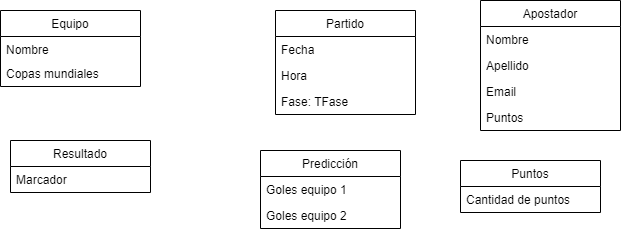

The diagram above was exported from draw.io. Its source (the exported page's mxGraphModel, read from the mxfile embedded in the PNG):
<mxGraphModel dx="1108" dy="450" grid="1" gridSize="10" guides="1" tooltips="1" connect="1" arrows="1" fold="1" page="1" pageScale="1" pageWidth="850" pageHeight="1100" background="none" math="0" shadow="0">
  <root>
    <mxCell id="0" />
    <mxCell id="1" parent="0" />
    <mxCell id="TuIce9CHy4nWhVKxd7uc-8" value="Equipo" style="swimlane;fontStyle=0;childLayout=stackLayout;horizontal=1;startSize=26;fillColor=none;horizontalStack=0;resizeParent=1;resizeParentMax=0;resizeLast=0;collapsible=1;marginBottom=0;" vertex="1" parent="1">
      <mxGeometry x="80" y="40" width="140" height="76" as="geometry" />
    </mxCell>
    <mxCell id="TuIce9CHy4nWhVKxd7uc-9" value="Nombre" style="text;strokeColor=none;fillColor=none;align=left;verticalAlign=top;spacingLeft=4;spacingRight=4;overflow=hidden;rotatable=0;points=[[0,0.5],[1,0.5]];portConstraint=eastwest;" vertex="1" parent="TuIce9CHy4nWhVKxd7uc-8">
      <mxGeometry y="26" width="140" height="24" as="geometry" />
    </mxCell>
    <mxCell id="TuIce9CHy4nWhVKxd7uc-10" value="Copas mundiales" style="text;strokeColor=none;fillColor=none;align=left;verticalAlign=top;spacingLeft=4;spacingRight=4;overflow=hidden;rotatable=0;points=[[0,0.5],[1,0.5]];portConstraint=eastwest;" vertex="1" parent="TuIce9CHy4nWhVKxd7uc-8">
      <mxGeometry y="50" width="140" height="26" as="geometry" />
    </mxCell>
    <mxCell id="TuIce9CHy4nWhVKxd7uc-12" value="Partido" style="swimlane;fontStyle=0;childLayout=stackLayout;horizontal=1;startSize=26;fillColor=none;horizontalStack=0;resizeParent=1;resizeParentMax=0;resizeLast=0;collapsible=1;marginBottom=0;" vertex="1" parent="1">
      <mxGeometry x="355" y="40" width="140" height="104" as="geometry" />
    </mxCell>
    <mxCell id="TuIce9CHy4nWhVKxd7uc-13" value="Fecha" style="text;strokeColor=none;fillColor=none;align=left;verticalAlign=top;spacingLeft=4;spacingRight=4;overflow=hidden;rotatable=0;points=[[0,0.5],[1,0.5]];portConstraint=eastwest;" vertex="1" parent="TuIce9CHy4nWhVKxd7uc-12">
      <mxGeometry y="26" width="140" height="26" as="geometry" />
    </mxCell>
    <mxCell id="TuIce9CHy4nWhVKxd7uc-14" value="Hora" style="text;strokeColor=none;fillColor=none;align=left;verticalAlign=top;spacingLeft=4;spacingRight=4;overflow=hidden;rotatable=0;points=[[0,0.5],[1,0.5]];portConstraint=eastwest;" vertex="1" parent="TuIce9CHy4nWhVKxd7uc-12">
      <mxGeometry y="52" width="140" height="26" as="geometry" />
    </mxCell>
    <mxCell id="TuIce9CHy4nWhVKxd7uc-15" value="Fase: TFase" style="text;strokeColor=none;fillColor=none;align=left;verticalAlign=top;spacingLeft=4;spacingRight=4;overflow=hidden;rotatable=0;points=[[0,0.5],[1,0.5]];portConstraint=eastwest;" vertex="1" parent="TuIce9CHy4nWhVKxd7uc-12">
      <mxGeometry y="78" width="140" height="26" as="geometry" />
    </mxCell>
    <mxCell id="TuIce9CHy4nWhVKxd7uc-16" value="Apostador" style="swimlane;fontStyle=0;childLayout=stackLayout;horizontal=1;startSize=26;fillColor=none;horizontalStack=0;resizeParent=1;resizeParentMax=0;resizeLast=0;collapsible=1;marginBottom=0;" vertex="1" parent="1">
      <mxGeometry x="560" y="30" width="140" height="130" as="geometry">
        <mxRectangle x="560" y="30" width="90" height="26" as="alternateBounds" />
      </mxGeometry>
    </mxCell>
    <mxCell id="TuIce9CHy4nWhVKxd7uc-17" value="Nombre" style="text;strokeColor=none;fillColor=none;align=left;verticalAlign=top;spacingLeft=4;spacingRight=4;overflow=hidden;rotatable=0;points=[[0,0.5],[1,0.5]];portConstraint=eastwest;" vertex="1" parent="TuIce9CHy4nWhVKxd7uc-16">
      <mxGeometry y="26" width="140" height="26" as="geometry" />
    </mxCell>
    <mxCell id="TuIce9CHy4nWhVKxd7uc-18" value="Apellido" style="text;strokeColor=none;fillColor=none;align=left;verticalAlign=top;spacingLeft=4;spacingRight=4;overflow=hidden;rotatable=0;points=[[0,0.5],[1,0.5]];portConstraint=eastwest;" vertex="1" parent="TuIce9CHy4nWhVKxd7uc-16">
      <mxGeometry y="52" width="140" height="26" as="geometry" />
    </mxCell>
    <mxCell id="TuIce9CHy4nWhVKxd7uc-19" value="Email&#10;&#10;" style="text;strokeColor=none;fillColor=none;align=left;verticalAlign=top;spacingLeft=4;spacingRight=4;overflow=hidden;rotatable=0;points=[[0,0.5],[1,0.5]];portConstraint=eastwest;" vertex="1" parent="TuIce9CHy4nWhVKxd7uc-16">
      <mxGeometry y="78" width="140" height="26" as="geometry" />
    </mxCell>
    <mxCell id="TuIce9CHy4nWhVKxd7uc-24" value="Puntos" style="text;strokeColor=none;fillColor=none;align=left;verticalAlign=top;spacingLeft=4;spacingRight=4;overflow=hidden;rotatable=0;points=[[0,0.5],[1,0.5]];portConstraint=eastwest;" vertex="1" parent="TuIce9CHy4nWhVKxd7uc-16">
      <mxGeometry y="104" width="140" height="26" as="geometry" />
    </mxCell>
    <mxCell id="TuIce9CHy4nWhVKxd7uc-20" value="Resultado" style="swimlane;fontStyle=0;childLayout=stackLayout;horizontal=1;startSize=26;fillColor=none;horizontalStack=0;resizeParent=1;resizeParentMax=0;resizeLast=0;collapsible=1;marginBottom=0;" vertex="1" parent="1">
      <mxGeometry x="90" y="170" width="140" height="52" as="geometry" />
    </mxCell>
    <mxCell id="TuIce9CHy4nWhVKxd7uc-21" value="Marcador" style="text;strokeColor=none;fillColor=none;align=left;verticalAlign=top;spacingLeft=4;spacingRight=4;overflow=hidden;rotatable=0;points=[[0,0.5],[1,0.5]];portConstraint=eastwest;" vertex="1" parent="TuIce9CHy4nWhVKxd7uc-20">
      <mxGeometry y="26" width="140" height="26" as="geometry" />
    </mxCell>
    <mxCell id="TuIce9CHy4nWhVKxd7uc-25" value="Predicción" style="swimlane;fontStyle=0;childLayout=stackLayout;horizontal=1;startSize=26;fillColor=none;horizontalStack=0;resizeParent=1;resizeParentMax=0;resizeLast=0;collapsible=1;marginBottom=0;" vertex="1" parent="1">
      <mxGeometry x="340" y="180" width="140" height="78" as="geometry" />
    </mxCell>
    <mxCell id="TuIce9CHy4nWhVKxd7uc-26" value="Goles equipo 1" style="text;strokeColor=none;fillColor=none;align=left;verticalAlign=top;spacingLeft=4;spacingRight=4;overflow=hidden;rotatable=0;points=[[0,0.5],[1,0.5]];portConstraint=eastwest;" vertex="1" parent="TuIce9CHy4nWhVKxd7uc-25">
      <mxGeometry y="26" width="140" height="26" as="geometry" />
    </mxCell>
    <mxCell id="TuIce9CHy4nWhVKxd7uc-27" value="Goles equipo 2" style="text;strokeColor=none;fillColor=none;align=left;verticalAlign=top;spacingLeft=4;spacingRight=4;overflow=hidden;rotatable=0;points=[[0,0.5],[1,0.5]];portConstraint=eastwest;" vertex="1" parent="TuIce9CHy4nWhVKxd7uc-25">
      <mxGeometry y="52" width="140" height="26" as="geometry" />
    </mxCell>
    <mxCell id="TuIce9CHy4nWhVKxd7uc-29" value="Puntos" style="swimlane;fontStyle=0;childLayout=stackLayout;horizontal=1;startSize=26;fillColor=none;horizontalStack=0;resizeParent=1;resizeParentMax=0;resizeLast=0;collapsible=1;marginBottom=0;" vertex="1" parent="1">
      <mxGeometry x="540" y="190" width="140" height="52" as="geometry" />
    </mxCell>
    <mxCell id="TuIce9CHy4nWhVKxd7uc-30" value="Cantidad de puntos" style="text;strokeColor=none;fillColor=none;align=left;verticalAlign=top;spacingLeft=4;spacingRight=4;overflow=hidden;rotatable=0;points=[[0,0.5],[1,0.5]];portConstraint=eastwest;" vertex="1" parent="TuIce9CHy4nWhVKxd7uc-29">
      <mxGeometry y="26" width="140" height="26" as="geometry" />
    </mxCell>
  </root>
</mxGraphModel>